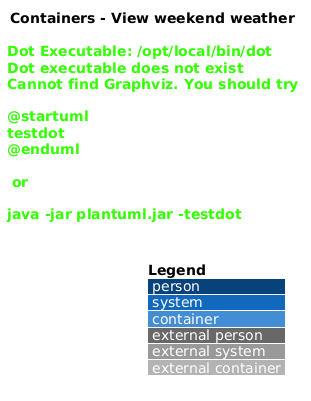

The diagram above was rendered by PlantUML. Its source (embedded in the PNG):
@startuml
!include <C4/C4_Container>
LAYOUT_WITH_LEGEND()
title Containers - View weekend weather

Person(actor, "Family member", "Uses a Saturday and Sunday forecast")
System_Boundary(saturdaze, "Saturdaze") {
  Container(web, "Saturdaze web application", "Angular", "Shows Saturday and Sunday weather")
  Container(api, "Saturdaze API", "ASP.NET Core", "Returns weekend forecasts; caches them in IMemoryCache")
  ContainerDb(db, "Saturdaze database", "SQL Server", "Stores weekends returned with embedded forecasts")
}
System_Ext(provider, "Open-Meteo", "External weather forecast provider")
Rel(actor, web, "Uses", "HTTPS")
Rel(web, api, "Requests weekend weather", "JSON/HTTPS")
Rel(api, db, "Reads and writes weekends; forecasts are cached in process", "EF Core")
Rel(api, provider, "Requests forecast data from", "HTTPS")
@enduml